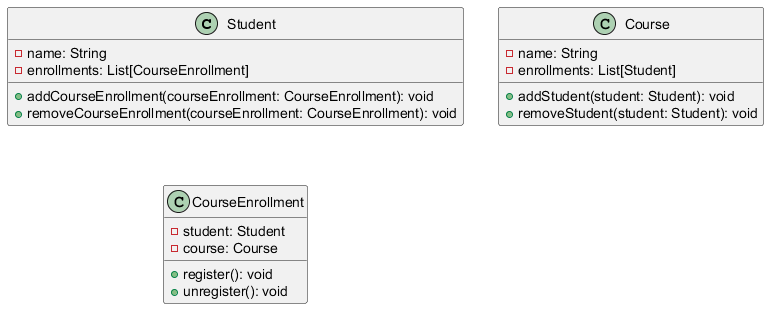

The diagram above was rendered by PlantUML. Its source (embedded in the PNG):
@startuml
   class Student {
       - name: String
       - enrollments: List[CourseEnrollment]

       + addCourseEnrollment(courseEnrollment: CourseEnrollment): void
       + removeCourseEnrollment(courseEnrollment: CourseEnrollment): void
   }

   class Course {
       - name: String
       - enrollments: List[Student]

       + addStudent(student: Student): void
       + removeStudent(student: Student): void
   }

   class CourseEnrollment {
       - student: Student
       - course: Course

       + register(): void
       + unregister(): void
   }
   @enduml